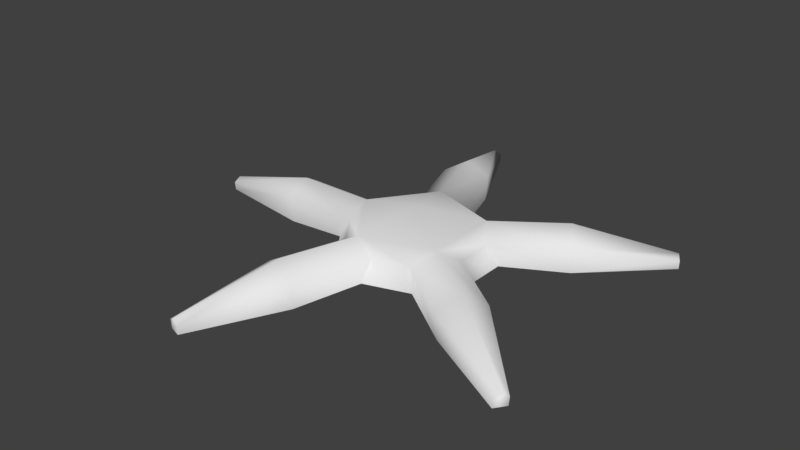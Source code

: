 # Source: Starfish.blend  (saved by Blender 2.78.0; exported with 4.5.12 LTS)
import bpy
from mathutils import Matrix  # noqa: F401  (used for matrix-valued properties, if any)

bpy.ops.wm.read_factory_settings(use_empty=True)
scene = bpy.context.scene
scene.name = 'Scene'

# ---- collections
col_collection_1 = bpy.data.collections.new('Collection 1'); scene.collection.children.link(col_collection_1)

# ---- materials (node trees are filled in below, after node groups)
mat_material = bpy.data.materials.new('Material')
mat_material.alpha_threshold = 0.0
mat_material.use_transparent_shadow = False
mat_material.roughness = 0.5

# ---- material node trees

# ---- world
world_world = bpy.data.worlds.new('World'); scene.world = world_world
world_world.color = (0.05088, 0.05088, 0.05088)
world_world.use_sun_shadow = False
world_world.sun_shadow_jitter_overblur = 0.0
world_world.cycles.sampling_method = 'MANUAL'

# ---- meshes
me_cylinder = bpy.data.meshes.new('Cylinder')
me_cylinder.from_pydata([(0.2881, 0.866, 0.5652), (-0.3975, 0.2723, 2.146), (0.7881, -6.321e-07, 0.5652), (-0.2403, -5.269e-07, 2.146), (0.2881, -0.866, 0.5652), (-0.3975, -0.2723, 2.146), (-0.4976, -0.8669, 0.6805), (-0.7119, -0.2447, 2.146), (-0.4976, 0.978, 0.6805), (-0.7119, 0.2447, 2.146), (0.2881, 0.866, 1.26), (0.7881, -6.886e-07, 1.26), (0.2881, -0.866, 1.26), (-0.7119, -0.7783, 1.26), (-0.7119, 0.7783, 1.26), (0.2881, 2.51, -0.02276), (0.7881, 2.243, 0.1747), (0.2881, 1.975, 0.3721), (-0.4976, 2.429, 0.4279), (-0.4976, 2.999, 0.007299), (0.2881, 0.6854, -0.5793), (0.7881, 1.386, -0.4573), (0.2881, 2.087, -0.3353), (-0.4976, 2.445, -0.4015), (-0.4976, 0.9521, -0.6614), (-0.7119, 5.242, 0.2121), (0.2881, -2.087, -0.3353), (-0.7119, 4.761, 0.5669), (0.7881, -1.386, -0.4573), (0.2881, 4.733, 0.5869), (0.2881, -0.6854, -0.5793), (0.7881, 5.001, 0.3895), (-0.4976, -0.841, -0.6614), (0.2881, 5.269, 0.1921), (-0.4976, -2.334, -0.4015), (-0.7119, 8.592, 0.6075), (-0.7119, 8.441, 0.7191), (-0.3975, 8.432, 0.7254), (-0.2403, 8.516, 0.6633), (-0.3975, 8.6, 0.6012), (0.2881, -1.975, 0.3721), (0.7881, -2.243, 0.1747), (0.2881, -2.51, -0.02276), (-0.4976, -2.888, 0.007298), (-0.4976, -2.318, 0.4279), (-0.7119, 2.461, -1.129), (-0.7119, 3.72, -0.9101), (0.2881, 3.791, -0.8977), (0.7881, 3.091, -1.02), (0.2881, 2.39, -1.142), (-0.7119, 5.065, -1.771), (-0.7119, 5.461, -1.702), (-0.3975, 5.484, -1.698), (-0.2403, 5.263, -1.737), (-0.3975, 5.043, -1.775), (-0.7119, -3.72, -0.9101), (-0.7119, -2.461, -1.129), (0.2881, -2.39, -1.142), (0.7881, -3.091, -1.02), (0.2881, -3.791, -0.8977), (-0.7119, -5.461, -1.702), (-0.7119, -5.065, -1.771), (-0.3975, -5.043, -1.775), (-0.2403, -5.263, -1.737), (-0.3975, -5.484, -1.698), (-0.7119, -4.761, 0.5669), (-0.7119, -5.242, 0.2121), (0.2881, -5.269, 0.1921), (0.7881, -5.001, 0.3895), (0.2881, -4.733, 0.5869), (-0.7119, -8.441, 0.7191), (-0.7119, -8.592, 0.6075), (-0.3975, -8.6, 0.6012), (-0.2403, -8.516, 0.6633), (-0.3975, -8.432, 0.7254), (1.296, 2.265e-07, -3.576e-07)], [], [(21, 22, 15, 16), (47, 22, 21, 48), (33, 31, 16, 15), (45, 49, 20, 24), (63, 64, 60, 61, 62), (58, 28, 26, 59), (41, 42, 26, 28), (41, 68, 67, 42), (41, 40, 69, 68), (8, 14, 10, 0), (2, 0, 10, 11), (4, 2, 11, 12), (16, 17, 0, 2), (25, 33, 15, 19), (1, 10, 14, 9), (41, 2, 4, 40), (17, 18, 8, 0), (57, 30, 28, 58), (28, 30, 20, 21), (49, 48, 21, 20), (41, 28, 75), (28, 21, 75), (21, 16, 75), (16, 2, 75), (2, 41, 75), (16, 31, 29, 17), (5, 12, 11, 3), (3, 11, 10, 1), (33, 39, 38, 31), (31, 38, 37, 29), (25, 35, 39, 33), (49, 54, 53, 48), (48, 53, 52, 47), (36, 27, 29, 37), (18, 17, 29, 27), (35, 36, 37, 38, 39), (54, 49, 45, 50), (59, 64, 63, 58), (58, 63, 62, 57), (47, 46, 23, 22), (22, 23, 19, 15), (47, 52, 51, 46), (50, 51, 52, 53, 54), (69, 74, 73, 68), (68, 73, 72, 67), (57, 56, 32, 30), (30, 32, 24, 20), (61, 56, 57, 62), (7, 5, 3, 1, 9), (7, 13, 12, 5), (6, 4, 12, 13), (40, 4, 6, 44), (65, 69, 40, 44), (69, 65, 70, 74), (74, 70, 71, 72, 73), (67, 72, 71, 66), (67, 66, 43, 42), (42, 43, 34, 26), (55, 59, 26, 34), (64, 59, 55, 60)])
me_cylinder.polygons.foreach_set('use_smooth', [True] * 60)
_uv = me_cylinder.uv_layers.new(name='UVMap')
_uv.uv.foreach_set('vector', [0.1094, 0.1953, 0.1016, 0.1133, 0.1289, 0.07422, 0.168, 0.1133, 0.5156, 0.8711, 0.4141, 0.7539, 0.4414, 0.6641, 0.5156, 0.8086, 0.832, 0.3047, 0.7852, 0.2734, 0.7969, 0.02734, 0.8516, 0.05469, 0.6367, 0.7305, 0.5469, 0.7461, 0.4766, 0.5781, 0.5664, 0.5781, 0.875, 0.6172, 0.875, 0.6016, 0.8867, 0.5742, 0.9141, 0.6094, 0.8906, 0.625, 0.7969, 0.7578, 0.7227, 0.9023, 0.6953, 0.8125, 0.7969, 0.6953, 0.1641, 0.5039, 0.1211, 0.5391, 0.09375, 0.5, 0.1055, 0.4219, 0.4609, 0.5508, 0.4492, 0.3047, 0.4961, 0.2734, 0.5156, 0.5234, 0.4609, 0.5508, 0.4102, 0.5781, 0.4023, 0.3203, 0.4492, 0.3047, 0.1523, 0.6094, 0.1992, 0.668, 0.1094, 0.6914, 0.0625, 0.6406, 0.003906, 0.7266, 0.0625, 0.6406, 0.1094, 0.6914, 0.0625, 0.7461, 0.0, 0.8281, 0.003906, 0.7266, 0.0625, 0.7461, 0.05859, 0.8164, 0.168, 0.1133, 0.2188, 0.125, 0.2461, 0.2227, 0.2266, 0.3086, 0.9219, 0.3281, 0.832, 0.3047, 0.8516, 0.05469, 0.9219, 0.1055, 0.1719, 0.7656, 0.1094, 0.6914, 0.1992, 0.668, 0.1992, 0.7734, 0.1641, 0.5039, 0.2266, 0.3086, 0.2461, 0.3945, 0.2148, 0.4922, 0.2188, 0.125, 0.2773, 0.07031, 0.3125, 0.1953, 0.2461, 0.2227, 0.8242, 0.8242, 0.7539, 0.9883, 0.7227, 0.9023, 0.7969, 0.7578, 0.1055, 0.4219, 0.06641, 0.3633, 0.06641, 0.25, 0.1094, 0.1953, 0.5469, 0.7461, 0.5156, 0.8086, 0.4414, 0.6641, 0.4766, 0.5781, 0.1641, 0.5039, 0.1055, 0.4219, 0.1602, 0.3086, 0.1055, 0.4219, 0.1094, 0.1953, 0.1602, 0.3086, 0.1094, 0.1953, 0.168, 0.1133, 0.1602, 0.3086, 0.168, 0.1133, 0.2266, 0.3086, 0.1602, 0.3086, 0.2266, 0.3086, 0.1641, 0.5039, 0.1602, 0.3086, 0.7969, 0.02734, 0.7852, 0.2734, 0.7383, 0.2578, 0.7461, 0.0, 0.1523, 0.8047, 0.05859, 0.8164, 0.0625, 0.7461, 0.1523, 0.7812, 0.1523, 0.7812, 0.0625, 0.7461, 0.1094, 0.6914, 0.1719, 0.7656, 0.832, 0.3047, 0.7891, 0.5352, 0.7852, 0.5234, 0.7852, 0.2734, 0.7852, 0.2734, 0.7852, 0.5234, 0.7695, 0.5312, 0.7383, 0.2578, 0.9219, 0.3281, 0.7969, 0.5742, 0.7891, 0.5352, 0.832, 0.3047, 0.5469, 0.7461, 0.6133, 0.9453, 0.5938, 0.9531, 0.5156, 0.8086, 0.5156, 0.8086, 0.5938, 0.9531, 0.5938, 0.9648, 0.5156, 0.8711, 0.7578, 0.5742, 0.6484, 0.2734, 0.7383, 0.2578, 0.7695, 0.5312, 0.668, 0.04297, 0.7461, 0.0, 0.7383, 0.2578, 0.6484, 0.2734, 0.7969, 0.5742, 0.7578, 0.5742, 0.7695, 0.5312, 0.7852, 0.5234, 0.7891, 0.5352, 0.6133, 0.9453, 0.5469, 0.7461, 0.6367, 0.7305, 0.6367, 0.957, 0.7969, 0.6953, 0.875, 0.6016, 0.875, 0.6172, 0.7969, 0.7578, 0.7969, 0.7578, 0.875, 0.6172, 0.8906, 0.625, 0.8242, 0.8242, 0.5156, 0.8711, 0.457, 0.9492, 0.375, 0.832, 0.4141, 0.7539, 0.1016, 0.1133, 0.05078, 0.05078, 0.08984, 0.0, 0.1289, 0.07422, 0.5156, 0.8711, 0.5938, 0.9648, 0.6094, 0.9922, 0.457, 0.9492, 0.6367, 0.957, 0.6094, 0.9922, 0.5938, 0.9648, 0.5938, 0.9531, 0.6133, 0.9453, 0.4023, 0.3203, 0.4336, 0.04688, 0.4492, 0.05469, 0.4492, 0.3047, 0.4492, 0.3047, 0.4492, 0.05469, 0.457, 0.04297, 0.4961, 0.2734, 0.8242, 0.8242, 0.9141, 0.8359, 0.8398, 1.0, 0.7539, 0.9883, 0.06641, 0.3633, 0.0, 0.375, 0.003906, 0.2266, 0.06641, 0.25, 0.9141, 0.6094, 0.9141, 0.8359, 0.8242, 0.8242, 0.8906, 0.625, 0.1797, 0.8203, 0.1523, 0.8047, 0.1523, 0.7812, 0.1719, 0.7656, 0.1992, 0.7734, 0.1797, 0.8203, 0.1055, 0.8945, 0.05859, 0.8164, 0.1523, 0.8047, 0.03906, 0.9023, 0.0, 0.8281, 0.05859, 0.8164, 0.1055, 0.8945, 0.2148, 0.4922, 0.2461, 0.3945, 0.3125, 0.418, 0.2734, 0.543, 0.3125, 0.3047, 0.4023, 0.3203, 0.4102, 0.5781, 0.332, 0.543, 0.4023, 0.3203, 0.3125, 0.3047, 0.4219, 0.007812, 0.4336, 0.04688, 0.4336, 0.04688, 0.4219, 0.007812, 0.457, 0.0, 0.457, 0.04297, 0.4492, 0.05469, 0.4961, 0.2734, 0.457, 0.04297, 0.457, 0.0, 0.5859, 0.25, 0.4961, 0.2734, 0.5859, 0.25, 0.5859, 0.4844, 0.5156, 0.5234, 0.1211, 0.5391, 0.07812, 0.6055, 0.04297, 0.5547, 0.09375, 0.5, 0.7344, 0.6172, 0.7969, 0.6953, 0.6953, 0.8125, 0.6484, 0.7461, 0.875, 0.6016, 0.7969, 0.6953, 0.7344, 0.6172, 0.8867, 0.5742])
me_cylinder.materials.append(mat_material)
me_cylinder.use_remesh_preserve_volume = False
me_cylinder.use_remesh_preserve_attributes = False
me_cylinder.use_mirror_vertex_groups = False
me_cylinder.update()

# ---- objects
ob_cylinder = bpy.data.objects.new('Cylinder', me_cylinder)

# ---- transforms, parenting, visibility, modifiers, constraints
ob_cylinder.location = (-1.431e-06, -2.89e-07, 0.7771)
ob_cylinder.rotation_euler = (-1.344e-07, -1.571, 0.0)
ob_cylinder.scale = (1.0, 1.0, 4.172)
ob_cylinder.lineart.crease_threshold = 0.0

# ---- collection membership
col_collection_1.objects.link(ob_cylinder)

# ---- scene / render settings (as saved in the file)
scene.frame_start = 1; scene.frame_end = 250; scene.frame_set(1)
scene.render.engine = 'BLENDER_EEVEE_NEXT'
scene.render.resolution_percentage = 50
scene.render.dither_intensity = 0.0
scene.render.bake_margin = 2
scene.cycles.use_denoising = False
scene.cycles.samples = 128
scene.cycles.sampling_pattern = 'TABULATED_SOBOL'
scene.cycles.light_sampling_threshold = 0.0
scene.cycles.use_adaptive_sampling = False
scene.cycles.use_light_tree = False
scene.cycles.blur_glossy = 0.0
scene.cycles.sample_clamp_indirect = 0.0
scene.view_settings.view_transform = 'Standard'
bpy.context.view_layer.update()

# ---- added for rendering (the .blend has no active camera and no usable light): camera, sun
cam_auto = bpy.data.cameras.new('AutoCamera')
cam_auto.lens = 50.0
cam_auto.sensor_width = 36.0
cam_auto.clip_end = 1000.0
ob_auto_camera = bpy.data.objects.new('AutoCamera', cam_auto)
scene.collection.objects.link(ob_auto_camera)
ob_auto_camera.location = (21.266, -26.4493, 18.702)
ob_auto_camera.rotation_euler = (1.09748, -7.21219e-08, 0.694738)
scene.camera = ob_auto_camera
light_auto_sun = bpy.data.lights.new('AutoSun', 'SUN')
light_auto_sun.energy = 3.0
light_auto_sun.angle = 0.0523599
ob_auto_sun = bpy.data.objects.new('AutoSun', light_auto_sun)
scene.collection.objects.link(ob_auto_sun)
ob_auto_sun.rotation_euler = (0.872665, 0.174533, 0.523599)
bpy.context.view_layer.update()
